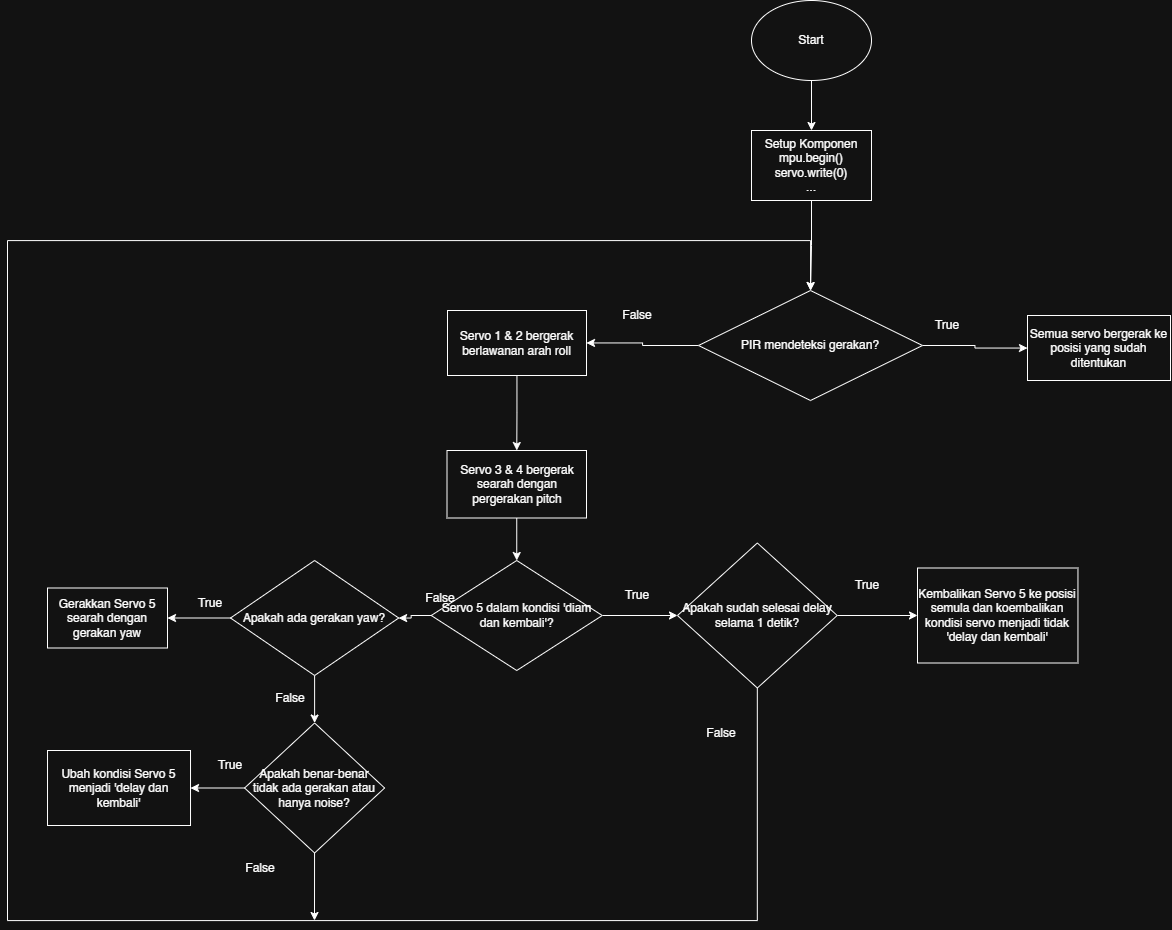

The diagram above was exported from draw.io. Its source (the exported page's mxGraphModel, read from the mxfile embedded in the PNG):
<mxGraphModel dx="2256" dy="793" grid="1" gridSize="10" guides="1" tooltips="1" connect="1" arrows="1" fold="1" page="1" pageScale="1" pageWidth="827" pageHeight="1169" math="0" shadow="0">
  <root>
    <mxCell id="0" />
    <mxCell id="1" parent="0" />
    <mxCell id="wGeMiQEE7BcSiIzfnauy-3" value="" style="edgeStyle=orthogonalEdgeStyle;rounded=0;orthogonalLoop=1;jettySize=auto;html=1;" parent="1" source="wGeMiQEE7BcSiIzfnauy-1" target="wGeMiQEE7BcSiIzfnauy-2" edge="1">
      <mxGeometry relative="1" as="geometry" />
    </mxCell>
    <mxCell id="wGeMiQEE7BcSiIzfnauy-1" value="Start" style="ellipse;whiteSpace=wrap;html=1;" parent="1" vertex="1">
      <mxGeometry x="354" width="120" height="80" as="geometry" />
    </mxCell>
    <mxCell id="wGeMiQEE7BcSiIzfnauy-5" value="" style="edgeStyle=orthogonalEdgeStyle;rounded=0;orthogonalLoop=1;jettySize=auto;html=1;" parent="1" source="wGeMiQEE7BcSiIzfnauy-2" target="wGeMiQEE7BcSiIzfnauy-4" edge="1">
      <mxGeometry relative="1" as="geometry" />
    </mxCell>
    <mxCell id="wGeMiQEE7BcSiIzfnauy-2" value="Setup Komponen&lt;div&gt;mpu.begin()&lt;/div&gt;&lt;div&gt;servo.write(0)&lt;/div&gt;&lt;div&gt;...&lt;/div&gt;" style="whiteSpace=wrap;html=1;" parent="1" vertex="1">
      <mxGeometry x="354" y="130" width="120" height="70" as="geometry" />
    </mxCell>
    <mxCell id="wGeMiQEE7BcSiIzfnauy-7" value="" style="edgeStyle=orthogonalEdgeStyle;rounded=0;orthogonalLoop=1;jettySize=auto;html=1;" parent="1" source="wGeMiQEE7BcSiIzfnauy-4" target="wGeMiQEE7BcSiIzfnauy-6" edge="1">
      <mxGeometry relative="1" as="geometry" />
    </mxCell>
    <mxCell id="wGeMiQEE7BcSiIzfnauy-10" value="" style="edgeStyle=orthogonalEdgeStyle;rounded=0;orthogonalLoop=1;jettySize=auto;html=1;" parent="1" source="wGeMiQEE7BcSiIzfnauy-4" target="wGeMiQEE7BcSiIzfnauy-9" edge="1">
      <mxGeometry relative="1" as="geometry" />
    </mxCell>
    <mxCell id="wGeMiQEE7BcSiIzfnauy-4" value="PIR mendeteksi gerakan?" style="rhombus;whiteSpace=wrap;html=1;" parent="1" vertex="1">
      <mxGeometry x="301" y="290" width="224" height="110" as="geometry" />
    </mxCell>
    <mxCell id="wGeMiQEE7BcSiIzfnauy-6" value="Semua servo bergerak ke posisi yang sudah ditentukan" style="whiteSpace=wrap;html=1;" parent="1" vertex="1">
      <mxGeometry x="630" y="315" width="143" height="65" as="geometry" />
    </mxCell>
    <mxCell id="wGeMiQEE7BcSiIzfnauy-8" value="True" style="text;html=1;whiteSpace=wrap;strokeColor=none;fillColor=none;align=center;verticalAlign=middle;rounded=0;" parent="1" vertex="1">
      <mxGeometry x="520" y="310" width="60" height="30" as="geometry" />
    </mxCell>
    <mxCell id="wGeMiQEE7BcSiIzfnauy-12" value="" style="edgeStyle=orthogonalEdgeStyle;rounded=0;orthogonalLoop=1;jettySize=auto;html=1;" parent="1" source="wGeMiQEE7BcSiIzfnauy-9" target="wGeMiQEE7BcSiIzfnauy-11" edge="1">
      <mxGeometry relative="1" as="geometry" />
    </mxCell>
    <mxCell id="wGeMiQEE7BcSiIzfnauy-9" value="Servo 1 &amp;amp; 2 bergerak berlawanan arah roll" style="whiteSpace=wrap;html=1;" parent="1" vertex="1">
      <mxGeometry x="50" y="310" width="139" height="65" as="geometry" />
    </mxCell>
    <mxCell id="wGeMiQEE7BcSiIzfnauy-14" value="" style="edgeStyle=orthogonalEdgeStyle;rounded=0;orthogonalLoop=1;jettySize=auto;html=1;" parent="1" source="wGeMiQEE7BcSiIzfnauy-11" target="wGeMiQEE7BcSiIzfnauy-13" edge="1">
      <mxGeometry relative="1" as="geometry" />
    </mxCell>
    <mxCell id="wGeMiQEE7BcSiIzfnauy-11" value="Servo 3 &amp;amp; 4 bergerak searah dengan pergerakan pitch" style="whiteSpace=wrap;html=1;" parent="1" vertex="1">
      <mxGeometry x="49.5" y="450" width="139.5" height="67.5" as="geometry" />
    </mxCell>
    <mxCell id="wGeMiQEE7BcSiIzfnauy-20" value="" style="edgeStyle=orthogonalEdgeStyle;rounded=0;orthogonalLoop=1;jettySize=auto;html=1;" parent="1" source="wGeMiQEE7BcSiIzfnauy-13" target="wGeMiQEE7BcSiIzfnauy-19" edge="1">
      <mxGeometry relative="1" as="geometry" />
    </mxCell>
    <mxCell id="Yp_0N1cXpoojk8pn2Cow-15" value="" style="edgeStyle=orthogonalEdgeStyle;rounded=0;orthogonalLoop=1;jettySize=auto;html=1;" edge="1" parent="1" source="wGeMiQEE7BcSiIzfnauy-13" target="Yp_0N1cXpoojk8pn2Cow-14">
      <mxGeometry relative="1" as="geometry" />
    </mxCell>
    <mxCell id="wGeMiQEE7BcSiIzfnauy-13" value="Servo 5 dalam kondisi 'diam dan kembali'?" style="rhombus;whiteSpace=wrap;html=1;" parent="1" vertex="1">
      <mxGeometry x="33.72" y="560" width="171.06" height="110" as="geometry" />
    </mxCell>
    <mxCell id="Yp_0N1cXpoojk8pn2Cow-2" value="" style="edgeStyle=orthogonalEdgeStyle;rounded=0;orthogonalLoop=1;jettySize=auto;html=1;" edge="1" parent="1" source="wGeMiQEE7BcSiIzfnauy-19" target="Yp_0N1cXpoojk8pn2Cow-1">
      <mxGeometry relative="1" as="geometry" />
    </mxCell>
    <mxCell id="Yp_0N1cXpoojk8pn2Cow-5" value="" style="edgeStyle=orthogonalEdgeStyle;rounded=0;orthogonalLoop=1;jettySize=auto;html=1;" edge="1" parent="1" source="wGeMiQEE7BcSiIzfnauy-19" target="Yp_0N1cXpoojk8pn2Cow-4">
      <mxGeometry relative="1" as="geometry" />
    </mxCell>
    <mxCell id="wGeMiQEE7BcSiIzfnauy-19" value="Apakah ada gerakan yaw?" style="rhombus;whiteSpace=wrap;html=1;" parent="1" vertex="1">
      <mxGeometry x="-166.99" y="560" width="168.19" height="115" as="geometry" />
    </mxCell>
    <mxCell id="Yp_0N1cXpoojk8pn2Cow-1" value="Gerakkan Servo 5 searah dengan gerakan yaw" style="whiteSpace=wrap;html=1;" vertex="1" parent="1">
      <mxGeometry x="-349.99500000000006" y="587.5" width="120" height="60" as="geometry" />
    </mxCell>
    <mxCell id="Yp_0N1cXpoojk8pn2Cow-3" value="True" style="text;html=1;whiteSpace=wrap;strokeColor=none;fillColor=none;align=center;verticalAlign=middle;rounded=0;" vertex="1" parent="1">
      <mxGeometry x="-216.99" y="587.5" width="60" height="30" as="geometry" />
    </mxCell>
    <mxCell id="Yp_0N1cXpoojk8pn2Cow-7" value="" style="edgeStyle=orthogonalEdgeStyle;rounded=0;orthogonalLoop=1;jettySize=auto;html=1;" edge="1" parent="1" source="Yp_0N1cXpoojk8pn2Cow-4" target="Yp_0N1cXpoojk8pn2Cow-6">
      <mxGeometry relative="1" as="geometry" />
    </mxCell>
    <mxCell id="Yp_0N1cXpoojk8pn2Cow-29" value="" style="edgeStyle=none;rounded=0;orthogonalLoop=1;jettySize=auto;html=1;" edge="1" parent="1" source="Yp_0N1cXpoojk8pn2Cow-4">
      <mxGeometry relative="1" as="geometry">
        <mxPoint x="-83" y="920" as="targetPoint" />
      </mxGeometry>
    </mxCell>
    <mxCell id="Yp_0N1cXpoojk8pn2Cow-4" value="Apakah benar-benar tidak ada gerakan atau hanya noise?" style="rhombus;whiteSpace=wrap;html=1;" vertex="1" parent="1">
      <mxGeometry x="-152.9" y="722.5" width="140" height="130" as="geometry" />
    </mxCell>
    <mxCell id="Yp_0N1cXpoojk8pn2Cow-6" value="Ubah kondisi Servo 5 menjadi 'delay dan kembali'" style="whiteSpace=wrap;html=1;" vertex="1" parent="1">
      <mxGeometry x="-349.99" y="750" width="143" height="75" as="geometry" />
    </mxCell>
    <mxCell id="Yp_0N1cXpoojk8pn2Cow-8" value="True" style="text;html=1;whiteSpace=wrap;strokeColor=none;fillColor=none;align=center;verticalAlign=middle;rounded=0;" vertex="1" parent="1">
      <mxGeometry x="-196.99" y="750" width="60" height="30" as="geometry" />
    </mxCell>
    <mxCell id="Yp_0N1cXpoojk8pn2Cow-10" value="False" style="text;html=1;whiteSpace=wrap;strokeColor=none;fillColor=none;align=center;verticalAlign=middle;rounded=0;" vertex="1" parent="1">
      <mxGeometry x="-136.99" y="682.5" width="60" height="30" as="geometry" />
    </mxCell>
    <mxCell id="Yp_0N1cXpoojk8pn2Cow-12" value="False" style="text;html=1;whiteSpace=wrap;strokeColor=none;fillColor=none;align=center;verticalAlign=middle;rounded=0;" vertex="1" parent="1">
      <mxGeometry x="210" y="300" width="60" height="30" as="geometry" />
    </mxCell>
    <mxCell id="Yp_0N1cXpoojk8pn2Cow-17" value="" style="edgeStyle=orthogonalEdgeStyle;rounded=0;orthogonalLoop=1;jettySize=auto;html=1;" edge="1" parent="1" source="Yp_0N1cXpoojk8pn2Cow-14" target="Yp_0N1cXpoojk8pn2Cow-16">
      <mxGeometry relative="1" as="geometry" />
    </mxCell>
    <mxCell id="Yp_0N1cXpoojk8pn2Cow-20" value="" style="edgeStyle=orthogonalEdgeStyle;rounded=0;orthogonalLoop=1;jettySize=auto;html=1;entryX=0.5;entryY=0;entryDx=0;entryDy=0;" edge="1" parent="1" source="Yp_0N1cXpoojk8pn2Cow-14" target="wGeMiQEE7BcSiIzfnauy-4">
      <mxGeometry relative="1" as="geometry">
        <mxPoint x="-490" y="240" as="targetPoint" />
        <Array as="points">
          <mxPoint x="360" y="920" />
          <mxPoint x="-390" y="920" />
          <mxPoint x="-390" y="240" />
          <mxPoint x="413" y="240" />
        </Array>
      </mxGeometry>
    </mxCell>
    <mxCell id="Yp_0N1cXpoojk8pn2Cow-14" value="Apakah sudah selesai delay selama 1 detik?" style="rhombus;whiteSpace=wrap;html=1;" vertex="1" parent="1">
      <mxGeometry x="280" y="542.5" width="159.69" height="145" as="geometry" />
    </mxCell>
    <mxCell id="Yp_0N1cXpoojk8pn2Cow-16" value="Kembalikan Servo 5 ke posisi semula dan koembalikan kondisi servo menjadi tidak 'delay dan kembali'" style="whiteSpace=wrap;html=1;" vertex="1" parent="1">
      <mxGeometry x="520" y="567.5" width="160.46" height="95" as="geometry" />
    </mxCell>
    <mxCell id="Yp_0N1cXpoojk8pn2Cow-18" value="True" style="text;html=1;whiteSpace=wrap;strokeColor=none;fillColor=none;align=center;verticalAlign=middle;rounded=0;" vertex="1" parent="1">
      <mxGeometry x="439.69" y="570" width="60" height="30" as="geometry" />
    </mxCell>
    <mxCell id="Yp_0N1cXpoojk8pn2Cow-23" value="False" style="text;html=1;whiteSpace=wrap;strokeColor=none;fillColor=none;align=center;verticalAlign=middle;rounded=0;" vertex="1" parent="1">
      <mxGeometry x="-166.99" y="852.5" width="60" height="30" as="geometry" />
    </mxCell>
    <mxCell id="Yp_0N1cXpoojk8pn2Cow-25" value="False" style="text;html=1;whiteSpace=wrap;strokeColor=none;fillColor=none;align=center;verticalAlign=middle;rounded=0;" vertex="1" parent="1">
      <mxGeometry x="294" y="717.5" width="60" height="30" as="geometry" />
    </mxCell>
    <mxCell id="Yp_0N1cXpoojk8pn2Cow-26" value="True" style="text;html=1;whiteSpace=wrap;strokeColor=none;fillColor=none;align=center;verticalAlign=middle;rounded=0;" vertex="1" parent="1">
      <mxGeometry x="210" y="580" width="60" height="30" as="geometry" />
    </mxCell>
    <mxCell id="Yp_0N1cXpoojk8pn2Cow-27" value="False" style="text;html=1;whiteSpace=wrap;strokeColor=none;fillColor=none;align=center;verticalAlign=middle;rounded=0;" vertex="1" parent="1">
      <mxGeometry x="13.009999999999998" y="582.5" width="60" height="30" as="geometry" />
    </mxCell>
  </root>
</mxGraphModel>